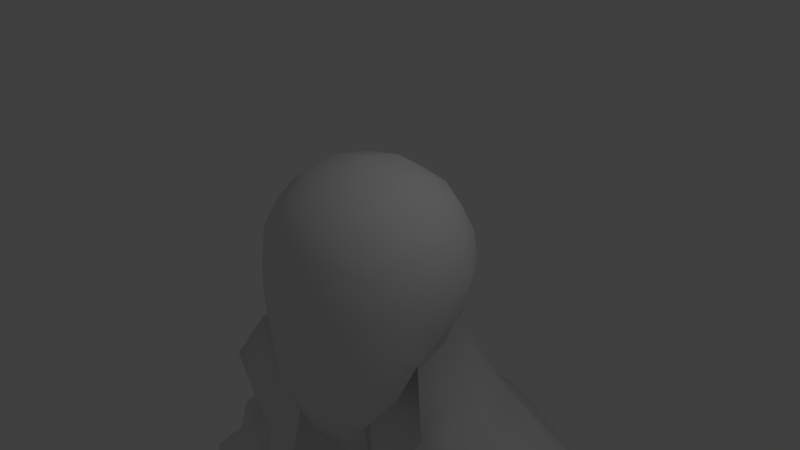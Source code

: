 # Source: New_Mesh_2018-02-befor-Sub-Div.blend  (saved by Blender 2.79.0; exported with 4.5.12 LTS)
import bpy
from mathutils import Matrix  # noqa: F401  (used for matrix-valued properties, if any)

bpy.ops.wm.read_factory_settings(use_empty=True)
scene = bpy.context.scene
scene.name = 'Scene'

# ---- collections
col_collection_1 = bpy.data.collections.new('Collection 1'); scene.collection.children.link(col_collection_1)

# ---- materials (node trees are filled in below, after node groups)
mat_material = bpy.data.materials.new('Material')
mat_material.alpha_threshold = 0.0
mat_material.use_transparent_shadow = False
mat_material.roughness = 0.5
mat_material.line_color = (0.0, 0.0, 0.0, 1.0)

# ---- material node trees

# ---- world
world_world = bpy.data.worlds.new('World'); scene.world = world_world
world_world.color = (0.05088, 0.05088, 0.05088)
world_world.use_sun_shadow = False
world_world.sun_shadow_jitter_overblur = 0.0
world_world.cycles.sampling_method = 'MANUAL'

# ---- cameras
cam_camera = bpy.data.cameras.new('Camera')
cam_camera.clip_end = 100.0
cam_camera.lens = 35.0
cam_camera.sensor_width = 32.0
cam_camera.sensor_height = 18.0
cam_camera.ortho_scale = 7.314
cam_camera.dof.focus_distance = 0.0
cam_camera.dof.aperture_fstop = 128.0

# ---- lights
light_lamp = bpy.data.lights.new('Lamp', 'POINT')
light_lamp.transmission_factor = 0.0
light_lamp.cutoff_distance = 30.0
light_lamp.energy = 100.0
light_lamp.shadow_buffer_clip_start = 1.001
light_lamp.shadow_soft_size = 0.1
light_lamp.shadow_maximum_resolution = 0.006
light_lamp.use_absolute_resolution = True

# ---- meshes
me_cube = bpy.data.meshes.new('Cube')
me_cube.from_pydata([(0.827, 0.8519, -0.8301), (0.827, -0.7979, -1.846), (0.827, 0.787, 0.7548), (0.827, -0.7979, 0.7548), (0.9595, 0.3999, -0.9626), (1.005, -0.09892, -1.184), (0.9595, -0.4212, -1.585), (0.4503, 1.011, -0.9626), (0.0, 1.066, -1.008), (0.9595, 0.9195, -0.4534), (1.005, 0.9651, -0.03764), (0.9595, 0.9195, 0.3781), (0.4503, -0.9304, -2.258), (0.0, -0.976, -2.304), (0.9595, -0.9304, -1.076), (1.005, -0.976, -0.2131), (0.9595, -0.9304, 0.3781), (0.9595, 0.4103, 0.8873), (1.005, -0.005433, 0.9329), (0.9595, -0.4212, 0.8873), (0.4503, 0.9195, 0.8873), (0.0, 0.9651, 0.9329), (0.4503, -0.9304, 0.8873), (0.0, -0.976, 0.9329), (0.5296, 1.154, 0.4953), (0.0, 1.236, 0.5361), (0.5598, 1.263, -0.03764), (0.0, 1.367, -0.03764), (0.5296, 1.154, -0.5706), (0.0, 1.236, -0.6114), (0.5296, -1.165, -1.536), (0.0, -1.246, -1.556), (4.008, 2.166, -6.771), (0.5598, -1.274, -0.306), (0.0, -1.378, -0.2425), (0.7569, -0.9885, -3.763), (0.5296, -1.165, 0.4953), (0.0, -1.246, 0.5361), (3.07, 0.4422, -6.446), (1.194, 0.4896, -0.5706), (1.276, -0.005432, -0.6363), (1.194, -0.5005, -0.8964), (1.303, 0.5198, -0.03764), (1.407, -0.005432, -0.03764), (1.303, -0.5307, -0.05104), (1.194, 0.4896, 0.4953), (1.276, -0.005433, 0.5361), (1.194, -0.5005, 0.4953), (0.5675, 0.4896, 1.122), (0.6083, -0.005433, 1.203), (0.5675, -0.5005, 1.122), (0.0, 0.5198, 1.23), (0.0, -0.005432, 1.335), (0.0, -0.5307, 1.23), (0.0, 3.105, -3.58), (0.465, 2.977, -3.58), (3.169, 0.6176, -3.898), (0.5598, -0.09892, -1.574), (0.0, -0.09892, -1.615), (3.076, 1.494, -3.641), (0.5296, -0.5384, -2.162), (0.0, -0.5792, -2.223), (2.806, 2.281, -3.898), (5.446, 1.904, -5.973), (5.085, 2.465, -6.158), (1.337, 0.8431, -2.659), (1.046, 0.6773, -2.038), (0.4462, 2.051, -2.659), (0.3932, 1.667, -2.038), (0.817, 1.409, -1.87), (1.046, 1.737, -2.492), (0.0, 2.159, -2.716), (0.0, 1.755, -2.095), (1.438, -0.1432, -2.938), (1.125, -0.1306, -2.317), (0.3548, -0.1306, -2.809), (0.4591, -0.1432, -3.431), (0.0, -1.668, -5.891), (0.0, -1.668, -11.51), (0.7569, -1.668, -5.891), (2.177, 0.7488, -11.6), (0.0, 3.105, -5.891), (0.465, 2.977, -5.891), (3.169, 0.6176, -5.578), (3.416, 1.494, -5.876), (3.146, 2.281, -5.578), (0.8026, -1.877, -6.122), (0.0, 1.619, -7.969), (0.465, 1.492, -7.969), (2.428, 0.05528, -7.969), (2.306, 0.7488, -7.969), (1.953, 1.475, -7.969), (0.7569, -1.668, -11.51), (2.299, 0.05528, -11.6), (0.0, 1.619, -10.96), (0.465, 1.492, -10.96), (2.428, 0.05528, -10.96), (2.306, 0.7488, -10.96), (1.953, 1.475, -10.96), (0.0, -1.263, -13.49), (0.0, 0.4117, -13.49), (0.3017, -1.263, -13.49), (0.2973, 0.3618, -13.49), (0.0, 1.044, -13.49), (0.2886, 0.9885, -13.49), (0.865, 1.693, -13.1), (0.0, -1.52, -12.2), (0.7569, -1.52, -12.2), (0.0, 1.823, -13.1), (2.224, 1.475, -12.5), (3.007, -0.39, -14.39), (2.447, -1.614, -14.39), (0.6575, -1.045, -14.39), (0.4765, 0.4143, -14.39), (1.037, 1.638, -14.39), (2.01, 1.91, -14.39), (1.474, -1.885, -14.39), (2.826, 1.07, -14.39), (2.646, 0.2675, -18.07), (2.246, -0.3686, -18.07), (0.9672, -0.07309, -18.07), (0.8379, 0.6854, -18.07), (1.238, 1.322, -18.07), (1.934, 1.463, -18.07), (1.55, -0.5097, -18.07), (2.517, 1.026, -18.07), (2.646, 0.9007, -19.94), (2.246, 0.2646, -19.94), (0.9672, 0.5602, -19.94), (0.8379, 1.319, -19.94), (1.238, 1.955, -19.94), (1.934, 2.096, -19.94), (1.55, 0.1236, -19.94), (2.517, 1.659, -19.94), (3.021, 1.251, -21.2), (2.455, 0.336, -21.2), (0.6459, 0.761, -21.2), (0.4629, 1.852, -21.2), (1.029, 2.766, -21.2), (2.013, 2.969, -21.2), (1.471, 0.1331, -21.2), (2.838, 2.341, -21.2), (2.373, 1.029, -23.89), (2.094, 0.5611, -23.89), (1.266, 0.7785, -23.89), (1.111, 1.336, -23.89), (1.39, 1.804, -23.89), (1.876, 1.908, -23.89), (1.685, 0.4573, -23.89), (2.283, 1.587, -23.89), (2.553, 1.023, -25.75), (2.447, 0.4096, -25.75), (1.048, 0.6947, -25.75), (0.8992, 1.426, -25.75), (1.265, 2.04, -25.75), (1.827, 2.176, -25.75), (1.755, 0.2736, -25.75), (2.435, 1.899, -25.75), (2.769, -2.176, -26.72), (0.7767, -1.891, -26.72), (1.772, -2.312, -26.72), (2.774, -2.176, -27.51), (0.7832, -1.891, -27.51), (1.774, -2.312, -27.51), (2.432, 2.265, -27.51), (1.263, 2.265, -27.51), (1.796, 2.265, -27.51), (1.796, 0.9809, -27.51), (1.263, 1.099, -27.51), (2.432, 1.019, -27.51), (1.796, 0.2587, -27.51), (2.432, 0.3183, -27.51), (1.263, 0.4433, -27.51), (2.769, -3.067, -26.72), (1.772, -3.203, -26.72), (0.7767, -2.782, -26.72), (2.774, -3.067, -27.51), (1.774, -3.203, -27.51), (0.7832, -2.782, -27.51), (2.789, 0.382, -7.301), (0.7569, -1.879, -6.403), (3.022, 1.076, -7.692), (0.0, -1.879, -6.403), (0.0, 2.239, -7.501), (0.465, 2.118, -7.459), (2.709, 1.838, -7.799), (0.0, 1.619, -9.465), (0.465, 1.492, -9.465), (2.306, 0.7488, -10.14), (1.953, 1.475, -10.14), (0.7569, -1.668, -11.1), (0.0, -1.668, -11.1), (2.428, 0.05528, -10.14), (4.595, 2.655, -4.923), (3.804, 2.655, -3.442), (4.124, 0.9923, -3.27), (4.915, 0.9923, -4.752), (3.92, 1.869, -3.087), (4.974, 1.869, -5.058), (3.498, 1.681, -3.364), (3.305, 2.468, -3.67), (3.701, 2.468, -5.25), (4.042, 0.805, -5.165), (3.646, 0.805, -3.584), (3.281, 1.484, -5.547), (3.58, 1.047, -5.437), (3.354, 2.018, -5.501), (4.547, 1.814, -5.014), (4.475, 1.28, -5.06), (4.249, 2.251, -5.124), (3.755, 2.336, -5.326), (5.085, 1.578, -8.188), (4.074, 0.9625, -5.235), (4.903, 1.569, -7.941), (5.167, 1.132, -7.764), (4.963, 2.103, -7.88), (6.007, 1.899, -7.124), (5.948, 1.365, -7.186), (5.743, 2.336, -7.301), (5.311, 2.421, -7.614), (5.516, 1.561, -9.104), (5.6, 1.048, -7.451), (5.349, 1.141, -8.011), (5.144, 2.112, -8.126), (6.189, 1.908, -7.371), (6.129, 1.375, -7.432), (5.925, 2.345, -7.548), (5.492, 2.43, -7.861), (5.781, 1.057, -7.697), (5.855, 1.001, -8.876), (5.593, 2.246, -9.025), (6.932, 1.984, -8.056), (6.855, 1.3, -8.135), (6.593, 2.545, -8.283), (6.039, 2.653, -8.685), (7.346, 1.746, -10.83), (6.409, 0.8925, -8.475), (7.168, 1.737, -10.58), (7.332, 1.465, -10.47), (7.205, 2.069, -10.54), (7.854, 1.942, -10.07), (7.817, 1.61, -10.11), (7.69, 2.214, -10.19), (7.421, 2.266, -10.38), (7.494, 1.754, -11.03), (7.601, 1.413, -10.28), (7.51, 1.474, -10.72), (7.383, 2.078, -10.79), (8.033, 1.951, -10.32), (7.996, 1.619, -10.36), (7.869, 2.223, -10.43), (7.6, 2.275, -10.62), (8.191, 1.789, -11.7), (7.779, 1.422, -10.52), (7.658, 1.482, -10.91), (7.531, 2.086, -10.99), (8.181, 1.959, -10.52), (8.055, 1.627, -10.69), (8.017, 2.231, -10.63), (7.748, 2.284, -10.82), (8.381, 0.9968, -11.16), (7.927, 1.43, -10.72), (8.357, 1.431, -11.59), (8.227, 2.195, -11.66), (8.878, 1.994, -11.47), (8.843, 1.576, -11.51), (8.713, 2.34, -11.58), (8.452, 2.269, -11.77), (8.545, 1.902, -11.72), (8.62, 1.513, -11.67), (8.509, 1.194, -11.13), (8.112, 1.049, -11.35), (8.936, 1.212, -11.45), (8.719, 1.014, -11.62), (8.45, 1.066, -11.54), (8.011, 2.752, -11.37), (7.795, 2.555, -11.53), (8.134, 2.572, -11.72), (8.28, 2.7, -11.17), (8.35, 2.769, -11.83), (8.62, 2.717, -11.63), (8.62, 1.513, -11.67), (8.843, 1.576, -11.51), (8.936, 1.212, -11.45), (8.719, 1.014, -11.62), (8.545, 1.902, -11.72), (8.452, 2.269, -11.77), (8.713, 2.34, -11.58), (8.878, 1.994, -11.47), (8.62, 1.513, -11.67), (8.545, 1.902, -11.72), (8.878, 1.994, -11.47), (8.843, 1.576, -11.51), (8.713, 2.34, -11.58), (8.452, 2.269, -11.77), (8.35, 2.769, -11.83), (8.62, 2.717, -11.63), (8.705, 1.488, -11.74), (8.895, 1.541, -11.6), (8.974, 1.232, -11.55), (8.79, 1.064, -11.69), (8.622, 1.939, -11.79), (8.543, 2.251, -11.83), (8.765, 2.31, -11.67), (8.905, 2.017, -11.58), (8.697, 1.551, -11.75), (8.633, 1.882, -11.78), (8.916, 1.96, -11.57), (8.886, 1.604, -11.61), (8.748, 2.37, -11.68), (8.526, 2.31, -11.85), (8.44, 2.735, -11.89), (8.668, 2.691, -11.73), (9.717, 1.579, -12.73), (9.527, 1.526, -12.87), (9.796, 1.27, -12.68), (9.612, 1.102, -12.82), (9.512, 2.295, -13.16), (9.591, 1.983, -13.12), (9.734, 2.355, -13.0), (9.875, 2.061, -12.91), (9.602, 1.926, -13.11), (9.666, 1.595, -13.08), (9.886, 2.004, -12.9), (9.855, 1.648, -12.94), (9.348, 2.348, -12.97), (9.57, 2.408, -12.81), (9.262, 2.773, -13.02), (9.49, 2.728, -12.86), (0.5154, 3.153, -5.517), (0.0, 3.281, -5.517), (3.255, 0.4564, -5.303), (2.811, 2.464, -5.308), (7.794, 0.2974, -10.96), (7.962, 0.2974, -10.84), (8.246, 0.2974, -11.11), (8.078, 0.2974, -11.23), (9.231, 1.502, -11.99), (9.173, 1.499, -11.91), (9.505, 1.514, -12.37), (9.447, 1.512, -12.29), (9.532, 1.088, -12.24), (9.589, 1.09, -12.32), (9.258, 1.075, -11.87), (9.315, 1.078, -11.95), (9.42, 1.555, -11.85), (9.363, 1.553, -11.77), (9.694, 1.568, -12.23), (9.637, 1.565, -12.15), (9.499, 1.246, -11.81), (9.442, 1.243, -11.73), (9.773, 1.258, -12.18), (9.716, 1.256, -12.1), (9.461, 1.62, -11.92), (9.403, 1.618, -11.85), (9.784, 1.635, -12.37), (9.726, 1.632, -12.29), (9.757, 1.988, -12.25), (9.814, 1.991, -12.33), (9.433, 1.973, -11.81), (9.491, 1.976, -11.89), (9.271, 1.567, -12.06), (9.214, 1.564, -11.99), (9.594, 1.582, -12.51), (9.537, 1.579, -12.43), (9.208, 1.898, -12.1), (9.15, 1.895, -12.02), (9.531, 1.913, -12.54), (9.473, 1.91, -12.46), (9.196, 1.955, -12.11), (9.139, 1.952, -12.03), (9.52, 1.97, -12.55), (9.462, 1.967, -12.47), (9.745, 2.045, -12.26), (9.803, 2.048, -12.34), (9.422, 2.03, -11.82), (9.48, 2.033, -11.9), (9.117, 2.267, -12.15), (9.06, 2.264, -12.07), (9.441, 2.281, -12.6), (9.383, 2.279, -12.52), (9.339, 2.327, -11.99), (9.282, 2.324, -11.91), (9.663, 2.341, -12.43), (9.605, 2.339, -12.35), (8.965, 2.749, -12.14), (8.908, 2.747, -12.07), (9.239, 2.762, -12.52), (9.182, 2.759, -12.44), (9.268, 2.334, -12.39), (9.325, 2.337, -12.47), (8.994, 2.322, -12.02), (9.051, 2.324, -12.1), (9.194, 2.705, -11.98), (9.136, 2.702, -11.9), (9.468, 2.717, -12.36), (9.41, 2.714, -12.28), (9.273, 2.384, -11.93), (9.216, 2.381, -11.85), (9.547, 2.397, -12.31), (9.49, 2.394, -12.23), (7.861, 0.7028, -10.82), (7.868, 0.6072, -10.82), (8.037, 0.6072, -10.7), (8.034, 0.7027, -10.69), (8.32, 0.6072, -10.97), (8.339, 0.7019, -10.98), (8.152, 0.6072, -11.1), (8.156, 0.7024, -11.11), (3.923, 1.48, -6.84), (0.8247, -1.838, -5.517), (4.544, 2.815, -4.638), (4.92, 0.8859, -4.444), (4.961, 1.908, -4.654), (4.018, 0.6267, -4.898), (3.596, 2.646, -5.004), (3.095, -0.1072, -16.27), (2.913, 1.176, -16.26), (2.039, 1.951, -16.26), (0.9685, 1.695, -16.26), (0.3878, 0.596, -16.26), (0.5741, -0.6842, -16.29), (2.512, -1.197, -16.31), (1.447, -1.448, -16.32), (1.55, -0.6134, -18.69), (1.55, -0.4023, -19.31), (2.246, -0.2613, -19.31), (2.246, -0.4724, -18.69), (2.646, 0.4786, -18.69), (2.646, 0.6897, -19.31), (2.517, 1.448, -19.31), (2.517, 1.237, -18.69), (1.934, 1.674, -18.69), (1.934, 1.885, -19.31), (1.238, 1.744, -19.31), (1.238, 1.533, -18.69), (0.8379, 0.8965, -18.69), (0.8379, 1.108, -19.31), (0.9672, 0.03431, -19.31), (0.9672, -0.1768, -18.69), (0.8221, 2.225, -12.94), (1.977, 2.039, -12.43), (0.4821, 2.054, -11.12), (1.747, 2.039, -11.12), (0.08681, 2.162, -11.12), (0.08681, 2.335, -12.94), (0.0, -1.695, -6.602), (0.0, -1.781, -8.149), (0.8315, -1.781, -8.149), (2.141, -0.4306, -8.149), (0.8315, -1.781, -10.89), (2.141, -0.4306, -10.05), (2.424, -0.1746, -7.564), (0.8315, -1.695, -6.602), (0.0, -1.781, -10.89), (0.0, 2.761, -6.745), (2.999, 2.144, -6.728), (3.329, 1.286, -6.808), (0.0, -1.871, -6.107), (0.4878, 2.641, -6.718), (0.0, 0.007377, -3.482), (0.0, -0.838, -3.763), (0.2491, -0.9885, -3.763), (0.194, -0.09892, -1.574), (0.0, 0.05161, -1.615), (0.1658, -0.1432, -3.431), (0.0, 0.01997, -2.861), (0.08411, -0.1306, -2.809), (0.2491, -1.668, -5.891), (0.0, -1.518, -5.891), (0.0, -1.701, -5.517), (0.2681, -1.838, -5.517), (4.88, 0.8093, -6.325), (5.362, 1.218, -6.042), (4.489, 2.574, -6.488), (4.285, 0.9179, -6.655), (2.299, 1.424, -12.73), (1.008, 1.72, -13.26), (0.3821, 1.07, -13.6), (0.3197, 0.3684, -13.6), (0.3462, -1.236, -13.6), (0.8465, -1.566, -12.48), (2.317, -0.1534, -11.95), (2.281, 0.6064, -11.95)], [], [(47, 19, 3, 16), (2, 11, 24, 20), (20, 24, 25, 21), (11, 10, 26, 24), (24, 26, 27, 25), (10, 9, 28, 26), (26, 28, 29, 27), (9, 0, 7, 28), (28, 7, 8, 29), (1, 14, 30, 12), (12, 30, 31, 13), (14, 15, 33, 30), (30, 33, 34, 31), (15, 16, 36, 33), (33, 36, 37, 34), (16, 3, 22, 36), (36, 22, 23, 37), (6, 41, 14, 1), (41, 44, 15, 14), (44, 47, 16, 15), (0, 9, 39, 4), (4, 39, 40, 5), (5, 40, 41, 6), (9, 10, 42, 39), (39, 42, 43, 40), (40, 43, 44, 41), (10, 11, 45, 42), (42, 45, 46, 43), (43, 46, 47, 44), (11, 2, 17, 45), (45, 17, 18, 46), (46, 18, 19, 47), (19, 50, 22, 3), (50, 53, 23, 22), (2, 20, 48, 17), (17, 48, 49, 18), (18, 49, 50, 19), (20, 21, 51, 48), (48, 51, 52, 49), (49, 52, 53, 50), (70, 65, 59, 62), (71, 67, 55, 54), (76, 75, 467, 465), (65, 73, 56, 59), (57, 58, 464, 463), (67, 70, 62, 55), (73, 76, 35, 56), (329, 332, 85, 82), (5, 6, 60, 57), (57, 60, 61, 58), (415, 200, 194, 411), (6, 1, 12, 60), (60, 12, 13, 61), (330, 329, 82, 81), (5, 57, 75, 74), (74, 75, 76, 73), (7, 0, 69, 68), (68, 69, 70, 67), (4, 5, 74, 66), (66, 74, 73, 65), (35, 76, 465, 462), (75, 57, 463, 467), (8, 7, 68, 72), (72, 68, 67, 71), (0, 4, 66, 69), (69, 66, 65, 70), (184, 185, 91, 88), (185, 181, 90, 91), (192, 89, 449, 451), (183, 184, 88, 87), (200, 199, 197, 194), (331, 410, 79, 83), (192, 190, 92, 96), (187, 189, 98, 95), (189, 188, 97, 98), (190, 191, 78, 92), (179, 180, 453, 452), (181, 179, 89, 90), (107, 106, 99, 101), (95, 98, 443, 442), (188, 192, 96, 97), (186, 187, 95, 94), (102, 101, 99, 100), (104, 102, 100, 103), (107, 93, 96, 92), (108, 105, 104, 103), (109, 105, 440, 441), (97, 96, 93, 80), (92, 78, 106, 107), (98, 97, 80, 109), (477, 476, 117, 115), (479, 478, 114, 113), (481, 480, 112, 116), (480, 479, 113, 112), (478, 477, 115, 114), (482, 481, 116, 111), (483, 482, 111, 110), (476, 483, 110, 117), (417, 416, 118, 125), (419, 418, 123, 122), (421, 420, 121, 120), (418, 417, 125, 123), (416, 422, 119, 118), (423, 421, 120, 124), (420, 419, 122, 121), (422, 423, 124, 119), (426, 425, 132, 127), (430, 429, 126, 133), (434, 433, 131, 130), (438, 437, 129, 128), (433, 430, 133, 131), (429, 426, 127, 126), (425, 438, 128, 132), (437, 434, 130, 129), (126, 127, 135, 134), (132, 128, 136, 140), (129, 130, 138, 137), (127, 132, 140, 135), (133, 126, 134, 141), (130, 131, 139, 138), (128, 129, 137, 136), (131, 133, 141, 139), (136, 137, 145, 144), (139, 141, 149, 147), (134, 135, 143, 142), (140, 136, 144, 148), (137, 138, 146, 145), (135, 140, 148, 143), (141, 134, 142, 149), (138, 139, 147, 146), (149, 142, 150, 157), (146, 147, 155, 154), (144, 145, 153, 152), (147, 149, 157, 155), (142, 143, 151, 150), (148, 144, 152, 156), (145, 146, 154, 153), (143, 148, 156, 151), (156, 152, 159, 160), (151, 156, 160, 158), (163, 161, 176, 177), (161, 158, 173, 176), (167, 168, 165, 166), (169, 167, 166, 164), (157, 164, 166, 155), (155, 166, 165, 154), (171, 170, 167, 169), (170, 172, 168, 167), (163, 162, 172, 170), (161, 163, 170, 171), (161, 171, 151, 158), (171, 169, 150, 151), (169, 164, 157, 150), (154, 165, 168, 153), (153, 168, 172, 152), (152, 172, 162, 159), (174, 175, 178, 177), (173, 174, 177, 176), (160, 159, 175, 174), (159, 162, 178, 175), (162, 163, 177, 178), (158, 160, 174, 173), (457, 38, 179, 181), (38, 86, 180, 179), (455, 459, 184, 183), (86, 458, 182, 180), (456, 457, 181, 185), (459, 456, 185, 184), (87, 88, 187, 186), (90, 89, 192, 188), (180, 182, 446, 453), (91, 90, 188, 189), (88, 91, 189, 187), (190, 192, 451, 450), (411, 413, 198, 193), (413, 412, 196, 198), (196, 202, 212, 208), (414, 202, 196, 412), (199, 203, 195, 197), (201, 193, 209, 210), (198, 196, 208, 207), (59, 56, 203, 199), (331, 83, 202, 414), (202, 83, 205, 212), (62, 59, 199, 200), (332, 62, 200, 415), (32, 474, 219, 215), (473, 472, 221, 217), (409, 32, 215, 213), (64, 63, 216, 218), (85, 201, 210, 206), (84, 85, 206, 204), (193, 198, 207, 209), (83, 84, 204, 205), (213, 215, 223, 211), (218, 216, 224, 226), (219, 218, 226, 227), (221, 214, 222, 228), (63, 473, 217, 216), (475, 409, 213, 214), (472, 475, 214, 221), (474, 64, 218, 219), (228, 222, 229, 236), (222, 211, 220, 229), (224, 225, 232, 231), (223, 227, 234, 230), (217, 221, 228, 225), (215, 219, 227, 223), (216, 217, 225, 224), (214, 213, 211, 222), (229, 220, 237, 238), (231, 232, 241, 240), (230, 234, 243, 239), (232, 236, 245, 241), (227, 226, 233, 234), (226, 224, 231, 233), (211, 223, 230, 220), (225, 228, 236, 232), (239, 243, 251, 247), (241, 245, 253, 249), (237, 239, 247, 235), (242, 240, 248, 250), (236, 229, 238, 245), (234, 233, 242, 243), (233, 231, 240, 242), (220, 230, 239, 237), (250, 248, 256, 258), (251, 250, 258, 259), (253, 246, 254, 261), (246, 235, 244, 254), (240, 241, 249, 248), (238, 237, 235, 246), (245, 238, 246, 253), (243, 242, 250, 251), (254, 244, 252, 262), (256, 257, 265, 264), (258, 266, 280, 278), (284, 300, 299, 283), (235, 247, 255, 244), (249, 253, 261, 257), (247, 251, 259, 255), (248, 249, 257, 256), (283, 299, 298, 282), (282, 298, 297, 281), (262, 252, 268, 269), (252, 263, 267, 268), (257, 261, 260, 270), (255, 259, 275, 276), (258, 256, 264, 266), (244, 255, 263, 252), (270, 260, 273, 272), (260, 271, 274, 273), (271, 260, 406, 408), (262, 269, 273, 274), (265, 257, 270, 272), (254, 262, 274, 271), (276, 275, 279, 277), (275, 278, 280, 279), (267, 263, 277, 279), (259, 258, 278, 275), (263, 255, 276, 277), (383, 374, 320, 319), (326, 325, 327, 328), (265, 282, 281, 269), (272, 283, 282, 265), (273, 284, 283, 272), (269, 281, 284, 273), (322, 321, 323, 324), (267, 286, 285, 268), (266, 287, 286, 267), (264, 288, 287, 266), (268, 285, 288, 264), (318, 317, 319, 320), (268, 290, 289, 269), (264, 291, 290, 268), (265, 292, 291, 264), (269, 289, 292, 265), (314, 313, 315, 316), (267, 294, 293, 266), (279, 295, 294, 267), (280, 296, 295, 279), (266, 293, 296, 280), (281, 297, 300, 284), (367, 358, 323, 321), (286, 302, 301, 285), (287, 303, 302, 286), (288, 304, 303, 287), (285, 301, 304, 288), (351, 342, 316, 315), (290, 306, 305, 289), (291, 307, 306, 290), (292, 308, 307, 291), (289, 305, 308, 292), (399, 390, 325, 326), (294, 310, 309, 293), (295, 311, 310, 294), (296, 312, 311, 295), (293, 309, 312, 296), (390, 387, 327, 325), (358, 355, 324, 323), (342, 339, 314, 316), (374, 371, 318, 320), (307, 308, 354, 359), (304, 301, 370, 375), (310, 311, 386, 391), (397, 392, 389, 400), (349, 344, 341, 352), (365, 360, 357, 368), (381, 376, 373, 384), (298, 299, 350, 346), (299, 300, 343, 350), (345, 349, 352, 348), (347, 351, 315, 313), (344, 337, 340, 341), (339, 347, 313, 314), (297, 298, 346, 338), (337, 345, 348, 340), (305, 306, 366, 362), (306, 307, 359, 366), (361, 365, 368, 364), (363, 367, 321, 322), (360, 353, 356, 357), (355, 363, 322, 324), (308, 305, 362, 354), (353, 361, 364, 356), (302, 303, 382, 378), (303, 304, 375, 382), (377, 381, 384, 380), (379, 383, 319, 317), (376, 369, 372, 373), (371, 379, 317, 318), (301, 302, 378, 370), (369, 377, 380, 372), (312, 309, 398, 394), (309, 310, 391, 398), (393, 397, 400, 396), (395, 399, 326, 328), (392, 385, 388, 389), (387, 395, 328, 327), (311, 312, 394, 386), (385, 393, 396, 388), (85, 332, 415, 201), (407, 405, 335, 336), (402, 407, 336, 333), (405, 403, 334, 335), (334, 333, 336, 335), (261, 254, 401, 404), (254, 271, 408, 401), (260, 261, 404, 406), (344, 349, 350, 343), (342, 351, 352, 341), (349, 345, 346, 350), (351, 347, 348, 352), (345, 337, 338, 346), (347, 339, 340, 348), (337, 344, 343, 338), (339, 342, 341, 340), (360, 365, 366, 359), (358, 367, 368, 357), (365, 361, 362, 366), (367, 363, 364, 368), (361, 353, 354, 362), (363, 355, 356, 364), (353, 360, 359, 354), (355, 358, 357, 356), (376, 381, 382, 375), (374, 383, 384, 373), (381, 377, 378, 382), (383, 379, 380, 384), (377, 369, 370, 378), (379, 371, 372, 380), (369, 376, 375, 370), (371, 374, 373, 372), (392, 397, 398, 391), (390, 399, 400, 389), (397, 393, 394, 398), (399, 395, 396, 400), (393, 385, 386, 394), (395, 387, 388, 396), (385, 392, 391, 386), (387, 390, 389, 388), (300, 297, 338, 343), (402, 403, 404, 401), (403, 405, 406, 404), (408, 406, 405, 407), (401, 408, 407, 402), (403, 402, 333, 334), (56, 331, 414, 203), (203, 414, 412, 195), (197, 195, 412, 413), (194, 197, 413, 411), (56, 35, 410, 331), (54, 55, 329, 330), (201, 415, 411, 193), (55, 62, 332, 329), (410, 35, 462, 471), (111, 116, 423, 422), (113, 114, 419, 420), (116, 112, 421, 423), (110, 111, 422, 416), (115, 117, 417, 418), (112, 113, 420, 421), (114, 115, 418, 419), (117, 110, 416, 417), (121, 122, 435, 436), (436, 435, 434, 437), (124, 120, 439, 424), (424, 439, 438, 425), (118, 119, 427, 428), (428, 427, 426, 429), (123, 125, 431, 432), (432, 431, 430, 433), (120, 121, 436, 439), (439, 436, 437, 438), (122, 123, 432, 435), (435, 432, 433, 434), (125, 118, 428, 431), (431, 428, 429, 430), (119, 124, 424, 427), (427, 424, 425, 426), (440, 442, 443, 441), (444, 442, 440, 445), (98, 109, 441, 443), (105, 108, 445, 440), (108, 94, 444, 445), (94, 95, 442, 444), (453, 446, 447, 448), (452, 453, 448, 449), (448, 447, 454, 450), (449, 448, 450, 451), (191, 190, 450, 454), (89, 179, 452, 449), (82, 85, 456, 459), (85, 84, 457, 456), (79, 77, 458, 86), (81, 82, 459, 455), (83, 79, 86, 38), (84, 83, 38, 457), (465, 460, 461, 462), (471, 470, 469, 468), (463, 464, 466, 467), (467, 466, 460, 465), (462, 461, 470, 471), (77, 79, 468, 469), (79, 410, 471, 468), (210, 209, 64, 474), (212, 205, 475, 472), (205, 204, 409, 475), (207, 208, 473, 63), (209, 207, 63, 64), (204, 206, 32, 409), (208, 212, 472, 473), (206, 210, 474, 32), (109, 80, 483, 476), (80, 93, 482, 483), (93, 107, 481, 482), (104, 105, 477, 478), (101, 102, 479, 480), (107, 101, 480, 481), (102, 104, 478, 479), (105, 109, 476, 477)])
me_cube.polygons.foreach_set('use_smooth', [True] * 461)
me_cube.materials.append(mat_material)
me_cube.use_remesh_preserve_volume = False
me_cube.use_remesh_preserve_attributes = False
me_cube.use_mirror_vertex_groups = False
me_cube.update()

# ---- objects
ob_cube = bpy.data.objects.new('Cube', me_cube)
ob_lamp = bpy.data.objects.new('Lamp', light_lamp)
ob_camera = bpy.data.objects.new('Camera', cam_camera)

# ---- transforms, parenting, visibility, modifiers, constraints
ob_cube.location = (0.0, 0.0, 0.0)
ob_cube.lock_rotations_4d = False
ob_cube.empty_display_type = 'ARROWS'
ob_cube.lineart.crease_threshold = 0.0
_m = ob_cube.modifiers.new('Mirror', 'MIRROR')
_m.use_clip = True
ob_lamp.location = (4.076, 1.005, 5.904)
ob_lamp.rotation_euler = (0.6503, 0.05522, 1.866)
ob_lamp.lock_rotations_4d = False
ob_lamp.empty_display_type = 'ARROWS'
ob_lamp.color = (0.0, 0.0, 0.0, 0.0)
ob_lamp.lineart.crease_threshold = 0.0
ob_camera.location = (7.481, -6.508, 5.344)
ob_camera.rotation_euler = (1.109, 0.0, 0.8149)
ob_camera.lock_rotations_4d = False
ob_camera.empty_display_type = 'ARROWS'
ob_camera.color = (0.0, 0.0, 0.0, 0.0)
ob_camera.display_type = 'WIRE'
ob_camera.lineart.crease_threshold = 0.0

# ---- collection membership
col_collection_1.objects.link(ob_cube)
col_collection_1.objects.link(ob_lamp)
col_collection_1.objects.link(ob_camera)

# ---- scene / render settings (as saved in the file)
scene.camera = ob_camera
scene.frame_start = 1; scene.frame_end = 250; scene.frame_set(1)
scene.render.engine = 'BLENDER_EEVEE_NEXT'
scene.render.resolution_percentage = 50
scene.render.dither_intensity = 0.0
scene.cycles.use_denoising = False
scene.cycles.samples = 128
scene.cycles.sampling_pattern = 'TABULATED_SOBOL'
scene.cycles.use_adaptive_sampling = False
scene.cycles.use_light_tree = False
scene.cycles.blur_glossy = 0.0
scene.cycles.sample_clamp_indirect = 0.0
scene.view_settings.view_transform = 'Standard'
bpy.context.view_layer.update()

